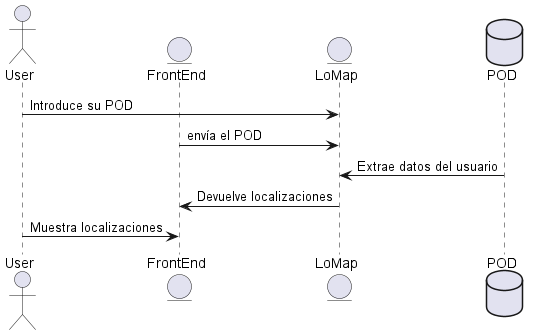

The diagram above was rendered by PlantUML. Its source (embedded in the PNG):
@startuml
actor User
entity FrontEnd
entity LoMap
database POD

User -> LoMap: Introduce su POD
FrontEnd -> LoMap: envía el POD
LoMap <- POD: Extrae datos del usuario
FrontEnd <- LoMap: Devuelve localizaciones
User -> FrontEnd: Muestra localizaciones

@enduml